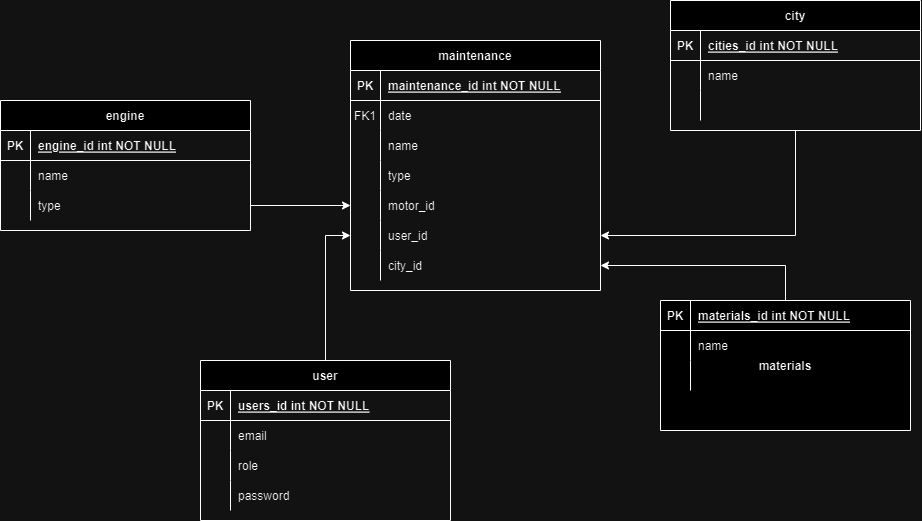

The diagram above was exported from draw.io. Its source (the exported page's mxGraphModel, read from the mxfile embedded in the PNG):
<mxGraphModel dx="1252" dy="1704" grid="1" gridSize="10" guides="1" tooltips="1" connect="1" arrows="1" fold="1" page="1" pageScale="1" pageWidth="850" pageHeight="1100" math="0" shadow="0" extFonts="Permanent Marker^https://fonts.googleapis.com/css?family=Permanent+Marker">
  <root>
    <mxCell id="0" />
    <mxCell id="1" parent="0" />
    <mxCell id="C-vyLk0tnHw3VtMMgP7b-2" value="maintenance" style="shape=table;startSize=30;container=1;collapsible=1;childLayout=tableLayout;fixedRows=1;rowLines=0;fontStyle=1;align=center;resizeLast=1;" parent="1" vertex="1">
      <mxGeometry x="360" y="-90" width="250" height="250" as="geometry" />
    </mxCell>
    <mxCell id="C-vyLk0tnHw3VtMMgP7b-3" value="" style="shape=partialRectangle;collapsible=0;dropTarget=0;pointerEvents=0;fillColor=none;points=[[0,0.5],[1,0.5]];portConstraint=eastwest;top=0;left=0;right=0;bottom=1;" parent="C-vyLk0tnHw3VtMMgP7b-2" vertex="1">
      <mxGeometry y="30" width="250" height="30" as="geometry" />
    </mxCell>
    <mxCell id="C-vyLk0tnHw3VtMMgP7b-4" value="PK" style="shape=partialRectangle;overflow=hidden;connectable=0;fillColor=none;top=0;left=0;bottom=0;right=0;fontStyle=1;" parent="C-vyLk0tnHw3VtMMgP7b-3" vertex="1">
      <mxGeometry width="30" height="30" as="geometry">
        <mxRectangle width="30" height="30" as="alternateBounds" />
      </mxGeometry>
    </mxCell>
    <mxCell id="C-vyLk0tnHw3VtMMgP7b-5" value="maintenance_id int NOT NULL " style="shape=partialRectangle;overflow=hidden;connectable=0;fillColor=none;top=0;left=0;bottom=0;right=0;align=left;spacingLeft=6;fontStyle=5;" parent="C-vyLk0tnHw3VtMMgP7b-3" vertex="1">
      <mxGeometry x="30" width="220" height="30" as="geometry">
        <mxRectangle width="220" height="30" as="alternateBounds" />
      </mxGeometry>
    </mxCell>
    <mxCell id="C-vyLk0tnHw3VtMMgP7b-6" value="" style="shape=partialRectangle;collapsible=0;dropTarget=0;pointerEvents=0;fillColor=none;points=[[0,0.5],[1,0.5]];portConstraint=eastwest;top=0;left=0;right=0;bottom=0;" parent="C-vyLk0tnHw3VtMMgP7b-2" vertex="1">
      <mxGeometry y="60" width="250" height="30" as="geometry" />
    </mxCell>
    <mxCell id="C-vyLk0tnHw3VtMMgP7b-7" value="FK1" style="shape=partialRectangle;overflow=hidden;connectable=0;fillColor=none;top=0;left=0;bottom=0;right=0;" parent="C-vyLk0tnHw3VtMMgP7b-6" vertex="1">
      <mxGeometry width="30" height="30" as="geometry">
        <mxRectangle width="30" height="30" as="alternateBounds" />
      </mxGeometry>
    </mxCell>
    <mxCell id="C-vyLk0tnHw3VtMMgP7b-8" value="date" style="shape=partialRectangle;overflow=hidden;connectable=0;fillColor=none;top=0;left=0;bottom=0;right=0;align=left;spacingLeft=6;" parent="C-vyLk0tnHw3VtMMgP7b-6" vertex="1">
      <mxGeometry x="30" width="220" height="30" as="geometry">
        <mxRectangle width="220" height="30" as="alternateBounds" />
      </mxGeometry>
    </mxCell>
    <mxCell id="C-vyLk0tnHw3VtMMgP7b-9" value="" style="shape=partialRectangle;collapsible=0;dropTarget=0;pointerEvents=0;fillColor=none;points=[[0,0.5],[1,0.5]];portConstraint=eastwest;top=0;left=0;right=0;bottom=0;" parent="C-vyLk0tnHw3VtMMgP7b-2" vertex="1">
      <mxGeometry y="90" width="250" height="30" as="geometry" />
    </mxCell>
    <mxCell id="C-vyLk0tnHw3VtMMgP7b-10" value="" style="shape=partialRectangle;overflow=hidden;connectable=0;fillColor=none;top=0;left=0;bottom=0;right=0;" parent="C-vyLk0tnHw3VtMMgP7b-9" vertex="1">
      <mxGeometry width="30" height="30" as="geometry">
        <mxRectangle width="30" height="30" as="alternateBounds" />
      </mxGeometry>
    </mxCell>
    <mxCell id="C-vyLk0tnHw3VtMMgP7b-11" value="name" style="shape=partialRectangle;overflow=hidden;connectable=0;fillColor=none;top=0;left=0;bottom=0;right=0;align=left;spacingLeft=6;" parent="C-vyLk0tnHw3VtMMgP7b-9" vertex="1">
      <mxGeometry x="30" width="220" height="30" as="geometry">
        <mxRectangle width="220" height="30" as="alternateBounds" />
      </mxGeometry>
    </mxCell>
    <mxCell id="zEPRNy7R9jpQCQzpzk8E-1" value="" style="shape=partialRectangle;collapsible=0;dropTarget=0;pointerEvents=0;fillColor=none;points=[[0,0.5],[1,0.5]];portConstraint=eastwest;top=0;left=0;right=0;bottom=0;" vertex="1" parent="C-vyLk0tnHw3VtMMgP7b-2">
      <mxGeometry y="120" width="250" height="30" as="geometry" />
    </mxCell>
    <mxCell id="zEPRNy7R9jpQCQzpzk8E-2" value="" style="shape=partialRectangle;overflow=hidden;connectable=0;fillColor=none;top=0;left=0;bottom=0;right=0;" vertex="1" parent="zEPRNy7R9jpQCQzpzk8E-1">
      <mxGeometry width="30" height="30" as="geometry">
        <mxRectangle width="30" height="30" as="alternateBounds" />
      </mxGeometry>
    </mxCell>
    <mxCell id="zEPRNy7R9jpQCQzpzk8E-3" value="type" style="shape=partialRectangle;overflow=hidden;connectable=0;fillColor=none;top=0;left=0;bottom=0;right=0;align=left;spacingLeft=6;" vertex="1" parent="zEPRNy7R9jpQCQzpzk8E-1">
      <mxGeometry x="30" width="220" height="30" as="geometry">
        <mxRectangle width="220" height="30" as="alternateBounds" />
      </mxGeometry>
    </mxCell>
    <mxCell id="zEPRNy7R9jpQCQzpzk8E-4" value="" style="shape=partialRectangle;collapsible=0;dropTarget=0;pointerEvents=0;fillColor=none;points=[[0,0.5],[1,0.5]];portConstraint=eastwest;top=0;left=0;right=0;bottom=0;" vertex="1" parent="C-vyLk0tnHw3VtMMgP7b-2">
      <mxGeometry y="150" width="250" height="30" as="geometry" />
    </mxCell>
    <mxCell id="zEPRNy7R9jpQCQzpzk8E-5" value="" style="shape=partialRectangle;overflow=hidden;connectable=0;fillColor=none;top=0;left=0;bottom=0;right=0;" vertex="1" parent="zEPRNy7R9jpQCQzpzk8E-4">
      <mxGeometry width="30" height="30" as="geometry">
        <mxRectangle width="30" height="30" as="alternateBounds" />
      </mxGeometry>
    </mxCell>
    <mxCell id="zEPRNy7R9jpQCQzpzk8E-6" value="motor_id" style="shape=partialRectangle;overflow=hidden;connectable=0;fillColor=none;top=0;left=0;bottom=0;right=0;align=left;spacingLeft=6;" vertex="1" parent="zEPRNy7R9jpQCQzpzk8E-4">
      <mxGeometry x="30" width="220" height="30" as="geometry">
        <mxRectangle width="220" height="30" as="alternateBounds" />
      </mxGeometry>
    </mxCell>
    <mxCell id="zEPRNy7R9jpQCQzpzk8E-7" value="" style="shape=partialRectangle;collapsible=0;dropTarget=0;pointerEvents=0;fillColor=none;points=[[0,0.5],[1,0.5]];portConstraint=eastwest;top=0;left=0;right=0;bottom=0;" vertex="1" parent="C-vyLk0tnHw3VtMMgP7b-2">
      <mxGeometry y="180" width="250" height="30" as="geometry" />
    </mxCell>
    <mxCell id="zEPRNy7R9jpQCQzpzk8E-8" value="" style="shape=partialRectangle;overflow=hidden;connectable=0;fillColor=none;top=0;left=0;bottom=0;right=0;" vertex="1" parent="zEPRNy7R9jpQCQzpzk8E-7">
      <mxGeometry width="30" height="30" as="geometry">
        <mxRectangle width="30" height="30" as="alternateBounds" />
      </mxGeometry>
    </mxCell>
    <mxCell id="zEPRNy7R9jpQCQzpzk8E-9" value="user_id" style="shape=partialRectangle;overflow=hidden;connectable=0;fillColor=none;top=0;left=0;bottom=0;right=0;align=left;spacingLeft=6;" vertex="1" parent="zEPRNy7R9jpQCQzpzk8E-7">
      <mxGeometry x="30" width="220" height="30" as="geometry">
        <mxRectangle width="220" height="30" as="alternateBounds" />
      </mxGeometry>
    </mxCell>
    <mxCell id="zEPRNy7R9jpQCQzpzk8E-10" value="" style="shape=partialRectangle;collapsible=0;dropTarget=0;pointerEvents=0;fillColor=none;points=[[0,0.5],[1,0.5]];portConstraint=eastwest;top=0;left=0;right=0;bottom=0;" vertex="1" parent="C-vyLk0tnHw3VtMMgP7b-2">
      <mxGeometry y="210" width="250" height="30" as="geometry" />
    </mxCell>
    <mxCell id="zEPRNy7R9jpQCQzpzk8E-11" value="" style="shape=partialRectangle;overflow=hidden;connectable=0;fillColor=none;top=0;left=0;bottom=0;right=0;" vertex="1" parent="zEPRNy7R9jpQCQzpzk8E-10">
      <mxGeometry width="30" height="30" as="geometry">
        <mxRectangle width="30" height="30" as="alternateBounds" />
      </mxGeometry>
    </mxCell>
    <mxCell id="zEPRNy7R9jpQCQzpzk8E-12" value="city_id" style="shape=partialRectangle;overflow=hidden;connectable=0;fillColor=none;top=0;left=0;bottom=0;right=0;align=left;spacingLeft=6;" vertex="1" parent="zEPRNy7R9jpQCQzpzk8E-10">
      <mxGeometry x="30" width="220" height="30" as="geometry">
        <mxRectangle width="220" height="30" as="alternateBounds" />
      </mxGeometry>
    </mxCell>
    <mxCell id="zEPRNy7R9jpQCQzpzk8E-43" style="edgeStyle=orthogonalEdgeStyle;rounded=0;orthogonalLoop=1;jettySize=auto;html=1;" edge="1" parent="1" source="C-vyLk0tnHw3VtMMgP7b-13" target="zEPRNy7R9jpQCQzpzk8E-7">
      <mxGeometry relative="1" as="geometry" />
    </mxCell>
    <mxCell id="C-vyLk0tnHw3VtMMgP7b-13" value="city" style="shape=table;startSize=30;container=1;collapsible=1;childLayout=tableLayout;fixedRows=1;rowLines=0;fontStyle=1;align=center;resizeLast=1;" parent="1" vertex="1">
      <mxGeometry x="680" y="-130" width="250" height="130" as="geometry" />
    </mxCell>
    <mxCell id="C-vyLk0tnHw3VtMMgP7b-14" value="" style="shape=partialRectangle;collapsible=0;dropTarget=0;pointerEvents=0;fillColor=none;points=[[0,0.5],[1,0.5]];portConstraint=eastwest;top=0;left=0;right=0;bottom=1;" parent="C-vyLk0tnHw3VtMMgP7b-13" vertex="1">
      <mxGeometry y="30" width="250" height="30" as="geometry" />
    </mxCell>
    <mxCell id="C-vyLk0tnHw3VtMMgP7b-15" value="PK" style="shape=partialRectangle;overflow=hidden;connectable=0;fillColor=none;top=0;left=0;bottom=0;right=0;fontStyle=1;" parent="C-vyLk0tnHw3VtMMgP7b-14" vertex="1">
      <mxGeometry width="30" height="30" as="geometry">
        <mxRectangle width="30" height="30" as="alternateBounds" />
      </mxGeometry>
    </mxCell>
    <mxCell id="C-vyLk0tnHw3VtMMgP7b-16" value="cities_id int NOT NULL " style="shape=partialRectangle;overflow=hidden;connectable=0;fillColor=none;top=0;left=0;bottom=0;right=0;align=left;spacingLeft=6;fontStyle=5;" parent="C-vyLk0tnHw3VtMMgP7b-14" vertex="1">
      <mxGeometry x="30" width="220" height="30" as="geometry">
        <mxRectangle width="220" height="30" as="alternateBounds" />
      </mxGeometry>
    </mxCell>
    <mxCell id="C-vyLk0tnHw3VtMMgP7b-17" value="" style="shape=partialRectangle;collapsible=0;dropTarget=0;pointerEvents=0;fillColor=none;points=[[0,0.5],[1,0.5]];portConstraint=eastwest;top=0;left=0;right=0;bottom=0;" parent="C-vyLk0tnHw3VtMMgP7b-13" vertex="1">
      <mxGeometry y="60" width="250" height="30" as="geometry" />
    </mxCell>
    <mxCell id="C-vyLk0tnHw3VtMMgP7b-18" value="" style="shape=partialRectangle;overflow=hidden;connectable=0;fillColor=none;top=0;left=0;bottom=0;right=0;" parent="C-vyLk0tnHw3VtMMgP7b-17" vertex="1">
      <mxGeometry width="30" height="30" as="geometry">
        <mxRectangle width="30" height="30" as="alternateBounds" />
      </mxGeometry>
    </mxCell>
    <mxCell id="C-vyLk0tnHw3VtMMgP7b-19" value="name" style="shape=partialRectangle;overflow=hidden;connectable=0;fillColor=none;top=0;left=0;bottom=0;right=0;align=left;spacingLeft=6;" parent="C-vyLk0tnHw3VtMMgP7b-17" vertex="1">
      <mxGeometry x="30" width="220" height="30" as="geometry">
        <mxRectangle width="220" height="30" as="alternateBounds" />
      </mxGeometry>
    </mxCell>
    <mxCell id="C-vyLk0tnHw3VtMMgP7b-20" value="" style="shape=partialRectangle;collapsible=0;dropTarget=0;pointerEvents=0;fillColor=none;points=[[0,0.5],[1,0.5]];portConstraint=eastwest;top=0;left=0;right=0;bottom=0;" parent="C-vyLk0tnHw3VtMMgP7b-13" vertex="1">
      <mxGeometry y="90" width="250" height="30" as="geometry" />
    </mxCell>
    <mxCell id="C-vyLk0tnHw3VtMMgP7b-21" value="" style="shape=partialRectangle;overflow=hidden;connectable=0;fillColor=none;top=0;left=0;bottom=0;right=0;" parent="C-vyLk0tnHw3VtMMgP7b-20" vertex="1">
      <mxGeometry width="30" height="30" as="geometry">
        <mxRectangle width="30" height="30" as="alternateBounds" />
      </mxGeometry>
    </mxCell>
    <mxCell id="C-vyLk0tnHw3VtMMgP7b-22" value="" style="shape=partialRectangle;overflow=hidden;connectable=0;fillColor=none;top=0;left=0;bottom=0;right=0;align=left;spacingLeft=6;" parent="C-vyLk0tnHw3VtMMgP7b-20" vertex="1">
      <mxGeometry x="30" width="220" height="30" as="geometry">
        <mxRectangle width="220" height="30" as="alternateBounds" />
      </mxGeometry>
    </mxCell>
    <mxCell id="C-vyLk0tnHw3VtMMgP7b-23" value="engine" style="shape=table;startSize=30;container=1;collapsible=1;childLayout=tableLayout;fixedRows=1;rowLines=0;fontStyle=1;align=center;resizeLast=1;" parent="1" vertex="1">
      <mxGeometry x="10" y="-30" width="250" height="130" as="geometry" />
    </mxCell>
    <mxCell id="C-vyLk0tnHw3VtMMgP7b-24" value="" style="shape=partialRectangle;collapsible=0;dropTarget=0;pointerEvents=0;fillColor=none;points=[[0,0.5],[1,0.5]];portConstraint=eastwest;top=0;left=0;right=0;bottom=1;" parent="C-vyLk0tnHw3VtMMgP7b-23" vertex="1">
      <mxGeometry y="30" width="250" height="30" as="geometry" />
    </mxCell>
    <mxCell id="C-vyLk0tnHw3VtMMgP7b-25" value="PK" style="shape=partialRectangle;overflow=hidden;connectable=0;fillColor=none;top=0;left=0;bottom=0;right=0;fontStyle=1;" parent="C-vyLk0tnHw3VtMMgP7b-24" vertex="1">
      <mxGeometry width="30" height="30" as="geometry">
        <mxRectangle width="30" height="30" as="alternateBounds" />
      </mxGeometry>
    </mxCell>
    <mxCell id="C-vyLk0tnHw3VtMMgP7b-26" value="engine_id int NOT NULL " style="shape=partialRectangle;overflow=hidden;connectable=0;fillColor=none;top=0;left=0;bottom=0;right=0;align=left;spacingLeft=6;fontStyle=5;" parent="C-vyLk0tnHw3VtMMgP7b-24" vertex="1">
      <mxGeometry x="30" width="220" height="30" as="geometry">
        <mxRectangle width="220" height="30" as="alternateBounds" />
      </mxGeometry>
    </mxCell>
    <mxCell id="C-vyLk0tnHw3VtMMgP7b-27" value="" style="shape=partialRectangle;collapsible=0;dropTarget=0;pointerEvents=0;fillColor=none;points=[[0,0.5],[1,0.5]];portConstraint=eastwest;top=0;left=0;right=0;bottom=0;" parent="C-vyLk0tnHw3VtMMgP7b-23" vertex="1">
      <mxGeometry y="60" width="250" height="30" as="geometry" />
    </mxCell>
    <mxCell id="C-vyLk0tnHw3VtMMgP7b-28" value="" style="shape=partialRectangle;overflow=hidden;connectable=0;fillColor=none;top=0;left=0;bottom=0;right=0;" parent="C-vyLk0tnHw3VtMMgP7b-27" vertex="1">
      <mxGeometry width="30" height="30" as="geometry">
        <mxRectangle width="30" height="30" as="alternateBounds" />
      </mxGeometry>
    </mxCell>
    <mxCell id="C-vyLk0tnHw3VtMMgP7b-29" value="name" style="shape=partialRectangle;overflow=hidden;connectable=0;fillColor=none;top=0;left=0;bottom=0;right=0;align=left;spacingLeft=6;" parent="C-vyLk0tnHw3VtMMgP7b-27" vertex="1">
      <mxGeometry x="30" width="220" height="30" as="geometry">
        <mxRectangle width="220" height="30" as="alternateBounds" />
      </mxGeometry>
    </mxCell>
    <mxCell id="zEPRNy7R9jpQCQzpzk8E-14" value="" style="shape=partialRectangle;collapsible=0;dropTarget=0;pointerEvents=0;fillColor=none;points=[[0,0.5],[1,0.5]];portConstraint=eastwest;top=0;left=0;right=0;bottom=0;" vertex="1" parent="C-vyLk0tnHw3VtMMgP7b-23">
      <mxGeometry y="90" width="250" height="30" as="geometry" />
    </mxCell>
    <mxCell id="zEPRNy7R9jpQCQzpzk8E-15" value="" style="shape=partialRectangle;overflow=hidden;connectable=0;fillColor=none;top=0;left=0;bottom=0;right=0;" vertex="1" parent="zEPRNy7R9jpQCQzpzk8E-14">
      <mxGeometry width="30" height="30" as="geometry">
        <mxRectangle width="30" height="30" as="alternateBounds" />
      </mxGeometry>
    </mxCell>
    <mxCell id="zEPRNy7R9jpQCQzpzk8E-16" value="type" style="shape=partialRectangle;overflow=hidden;connectable=0;fillColor=none;top=0;left=0;bottom=0;right=0;align=left;spacingLeft=6;" vertex="1" parent="zEPRNy7R9jpQCQzpzk8E-14">
      <mxGeometry x="30" width="220" height="30" as="geometry">
        <mxRectangle width="220" height="30" as="alternateBounds" />
      </mxGeometry>
    </mxCell>
    <mxCell id="zEPRNy7R9jpQCQzpzk8E-44" style="edgeStyle=orthogonalEdgeStyle;rounded=0;orthogonalLoop=1;jettySize=auto;html=1;" edge="1" parent="1" source="zEPRNy7R9jpQCQzpzk8E-17" target="zEPRNy7R9jpQCQzpzk8E-10">
      <mxGeometry relative="1" as="geometry" />
    </mxCell>
    <mxCell id="zEPRNy7R9jpQCQzpzk8E-17" value="materials" style="shape=table;startSize=0;container=1;collapsible=1;childLayout=tableLayout;fixedRows=1;rowLines=0;fontStyle=1;align=center;resizeLast=1;" vertex="1" parent="1">
      <mxGeometry x="670" y="170" width="250" height="130" as="geometry" />
    </mxCell>
    <mxCell id="zEPRNy7R9jpQCQzpzk8E-18" value="" style="shape=partialRectangle;collapsible=0;dropTarget=0;pointerEvents=0;fillColor=none;points=[[0,0.5],[1,0.5]];portConstraint=eastwest;top=0;left=0;right=0;bottom=1;" vertex="1" parent="zEPRNy7R9jpQCQzpzk8E-17">
      <mxGeometry width="250" height="30" as="geometry" />
    </mxCell>
    <mxCell id="zEPRNy7R9jpQCQzpzk8E-19" value="PK" style="shape=partialRectangle;overflow=hidden;connectable=0;fillColor=none;top=0;left=0;bottom=0;right=0;fontStyle=1;" vertex="1" parent="zEPRNy7R9jpQCQzpzk8E-18">
      <mxGeometry width="30" height="30" as="geometry">
        <mxRectangle width="30" height="30" as="alternateBounds" />
      </mxGeometry>
    </mxCell>
    <mxCell id="zEPRNy7R9jpQCQzpzk8E-20" value="materials_id int NOT NULL " style="shape=partialRectangle;overflow=hidden;connectable=0;fillColor=none;top=0;left=0;bottom=0;right=0;align=left;spacingLeft=6;fontStyle=5;" vertex="1" parent="zEPRNy7R9jpQCQzpzk8E-18">
      <mxGeometry x="30" width="220" height="30" as="geometry">
        <mxRectangle width="220" height="30" as="alternateBounds" />
      </mxGeometry>
    </mxCell>
    <mxCell id="zEPRNy7R9jpQCQzpzk8E-21" value="" style="shape=partialRectangle;collapsible=0;dropTarget=0;pointerEvents=0;fillColor=none;points=[[0,0.5],[1,0.5]];portConstraint=eastwest;top=0;left=0;right=0;bottom=0;" vertex="1" parent="zEPRNy7R9jpQCQzpzk8E-17">
      <mxGeometry y="30" width="250" height="30" as="geometry" />
    </mxCell>
    <mxCell id="zEPRNy7R9jpQCQzpzk8E-22" value="" style="shape=partialRectangle;overflow=hidden;connectable=0;fillColor=none;top=0;left=0;bottom=0;right=0;" vertex="1" parent="zEPRNy7R9jpQCQzpzk8E-21">
      <mxGeometry width="30" height="30" as="geometry">
        <mxRectangle width="30" height="30" as="alternateBounds" />
      </mxGeometry>
    </mxCell>
    <mxCell id="zEPRNy7R9jpQCQzpzk8E-23" value="name" style="shape=partialRectangle;overflow=hidden;connectable=0;fillColor=none;top=0;left=0;bottom=0;right=0;align=left;spacingLeft=6;" vertex="1" parent="zEPRNy7R9jpQCQzpzk8E-21">
      <mxGeometry x="30" width="220" height="30" as="geometry">
        <mxRectangle width="220" height="30" as="alternateBounds" />
      </mxGeometry>
    </mxCell>
    <mxCell id="zEPRNy7R9jpQCQzpzk8E-24" value="" style="shape=partialRectangle;collapsible=0;dropTarget=0;pointerEvents=0;fillColor=none;points=[[0,0.5],[1,0.5]];portConstraint=eastwest;top=0;left=0;right=0;bottom=0;" vertex="1" parent="zEPRNy7R9jpQCQzpzk8E-17">
      <mxGeometry y="60" width="250" height="30" as="geometry" />
    </mxCell>
    <mxCell id="zEPRNy7R9jpQCQzpzk8E-25" value="" style="shape=partialRectangle;overflow=hidden;connectable=0;fillColor=none;top=0;left=0;bottom=0;right=0;" vertex="1" parent="zEPRNy7R9jpQCQzpzk8E-24">
      <mxGeometry width="30" height="30" as="geometry">
        <mxRectangle width="30" height="30" as="alternateBounds" />
      </mxGeometry>
    </mxCell>
    <mxCell id="zEPRNy7R9jpQCQzpzk8E-26" value="" style="shape=partialRectangle;overflow=hidden;connectable=0;fillColor=none;top=0;left=0;bottom=0;right=0;align=left;spacingLeft=6;" vertex="1" parent="zEPRNy7R9jpQCQzpzk8E-24">
      <mxGeometry x="30" width="220" height="30" as="geometry">
        <mxRectangle width="220" height="30" as="alternateBounds" />
      </mxGeometry>
    </mxCell>
    <mxCell id="zEPRNy7R9jpQCQzpzk8E-42" style="edgeStyle=orthogonalEdgeStyle;rounded=0;orthogonalLoop=1;jettySize=auto;html=1;" edge="1" parent="1" source="zEPRNy7R9jpQCQzpzk8E-28" target="zEPRNy7R9jpQCQzpzk8E-7">
      <mxGeometry relative="1" as="geometry" />
    </mxCell>
    <mxCell id="zEPRNy7R9jpQCQzpzk8E-28" value="user" style="shape=table;startSize=30;container=1;collapsible=1;childLayout=tableLayout;fixedRows=1;rowLines=0;fontStyle=1;align=center;resizeLast=1;" vertex="1" parent="1">
      <mxGeometry x="210" y="230" width="250" height="160" as="geometry" />
    </mxCell>
    <mxCell id="zEPRNy7R9jpQCQzpzk8E-29" value="" style="shape=partialRectangle;collapsible=0;dropTarget=0;pointerEvents=0;fillColor=none;points=[[0,0.5],[1,0.5]];portConstraint=eastwest;top=0;left=0;right=0;bottom=1;" vertex="1" parent="zEPRNy7R9jpQCQzpzk8E-28">
      <mxGeometry y="30" width="250" height="30" as="geometry" />
    </mxCell>
    <mxCell id="zEPRNy7R9jpQCQzpzk8E-30" value="PK" style="shape=partialRectangle;overflow=hidden;connectable=0;fillColor=none;top=0;left=0;bottom=0;right=0;fontStyle=1;" vertex="1" parent="zEPRNy7R9jpQCQzpzk8E-29">
      <mxGeometry width="30" height="30" as="geometry">
        <mxRectangle width="30" height="30" as="alternateBounds" />
      </mxGeometry>
    </mxCell>
    <mxCell id="zEPRNy7R9jpQCQzpzk8E-31" value="users_id int NOT NULL " style="shape=partialRectangle;overflow=hidden;connectable=0;fillColor=none;top=0;left=0;bottom=0;right=0;align=left;spacingLeft=6;fontStyle=5;" vertex="1" parent="zEPRNy7R9jpQCQzpzk8E-29">
      <mxGeometry x="30" width="220" height="30" as="geometry">
        <mxRectangle width="220" height="30" as="alternateBounds" />
      </mxGeometry>
    </mxCell>
    <mxCell id="zEPRNy7R9jpQCQzpzk8E-32" value="" style="shape=partialRectangle;collapsible=0;dropTarget=0;pointerEvents=0;fillColor=none;points=[[0,0.5],[1,0.5]];portConstraint=eastwest;top=0;left=0;right=0;bottom=0;" vertex="1" parent="zEPRNy7R9jpQCQzpzk8E-28">
      <mxGeometry y="60" width="250" height="30" as="geometry" />
    </mxCell>
    <mxCell id="zEPRNy7R9jpQCQzpzk8E-33" value="" style="shape=partialRectangle;overflow=hidden;connectable=0;fillColor=none;top=0;left=0;bottom=0;right=0;" vertex="1" parent="zEPRNy7R9jpQCQzpzk8E-32">
      <mxGeometry width="30" height="30" as="geometry">
        <mxRectangle width="30" height="30" as="alternateBounds" />
      </mxGeometry>
    </mxCell>
    <mxCell id="zEPRNy7R9jpQCQzpzk8E-34" value="email" style="shape=partialRectangle;overflow=hidden;connectable=0;fillColor=none;top=0;left=0;bottom=0;right=0;align=left;spacingLeft=6;" vertex="1" parent="zEPRNy7R9jpQCQzpzk8E-32">
      <mxGeometry x="30" width="220" height="30" as="geometry">
        <mxRectangle width="220" height="30" as="alternateBounds" />
      </mxGeometry>
    </mxCell>
    <mxCell id="zEPRNy7R9jpQCQzpzk8E-38" value="" style="shape=partialRectangle;collapsible=0;dropTarget=0;pointerEvents=0;fillColor=none;points=[[0,0.5],[1,0.5]];portConstraint=eastwest;top=0;left=0;right=0;bottom=0;" vertex="1" parent="zEPRNy7R9jpQCQzpzk8E-28">
      <mxGeometry y="90" width="250" height="30" as="geometry" />
    </mxCell>
    <mxCell id="zEPRNy7R9jpQCQzpzk8E-39" value="" style="shape=partialRectangle;overflow=hidden;connectable=0;fillColor=none;top=0;left=0;bottom=0;right=0;" vertex="1" parent="zEPRNy7R9jpQCQzpzk8E-38">
      <mxGeometry width="30" height="30" as="geometry">
        <mxRectangle width="30" height="30" as="alternateBounds" />
      </mxGeometry>
    </mxCell>
    <mxCell id="zEPRNy7R9jpQCQzpzk8E-40" value="role" style="shape=partialRectangle;overflow=hidden;connectable=0;fillColor=none;top=0;left=0;bottom=0;right=0;align=left;spacingLeft=6;" vertex="1" parent="zEPRNy7R9jpQCQzpzk8E-38">
      <mxGeometry x="30" width="220" height="30" as="geometry">
        <mxRectangle width="220" height="30" as="alternateBounds" />
      </mxGeometry>
    </mxCell>
    <mxCell id="zEPRNy7R9jpQCQzpzk8E-35" value="" style="shape=partialRectangle;collapsible=0;dropTarget=0;pointerEvents=0;fillColor=none;points=[[0,0.5],[1,0.5]];portConstraint=eastwest;top=0;left=0;right=0;bottom=0;" vertex="1" parent="zEPRNy7R9jpQCQzpzk8E-28">
      <mxGeometry y="120" width="250" height="30" as="geometry" />
    </mxCell>
    <mxCell id="zEPRNy7R9jpQCQzpzk8E-36" value="" style="shape=partialRectangle;overflow=hidden;connectable=0;fillColor=none;top=0;left=0;bottom=0;right=0;" vertex="1" parent="zEPRNy7R9jpQCQzpzk8E-35">
      <mxGeometry width="30" height="30" as="geometry">
        <mxRectangle width="30" height="30" as="alternateBounds" />
      </mxGeometry>
    </mxCell>
    <mxCell id="zEPRNy7R9jpQCQzpzk8E-37" value="password" style="shape=partialRectangle;overflow=hidden;connectable=0;fillColor=none;top=0;left=0;bottom=0;right=0;align=left;spacingLeft=6;" vertex="1" parent="zEPRNy7R9jpQCQzpzk8E-35">
      <mxGeometry x="30" width="220" height="30" as="geometry">
        <mxRectangle width="220" height="30" as="alternateBounds" />
      </mxGeometry>
    </mxCell>
    <mxCell id="zEPRNy7R9jpQCQzpzk8E-45" style="edgeStyle=orthogonalEdgeStyle;rounded=0;orthogonalLoop=1;jettySize=auto;html=1;" edge="1" parent="1" source="zEPRNy7R9jpQCQzpzk8E-14" target="zEPRNy7R9jpQCQzpzk8E-4">
      <mxGeometry relative="1" as="geometry" />
    </mxCell>
  </root>
</mxGraphModel>